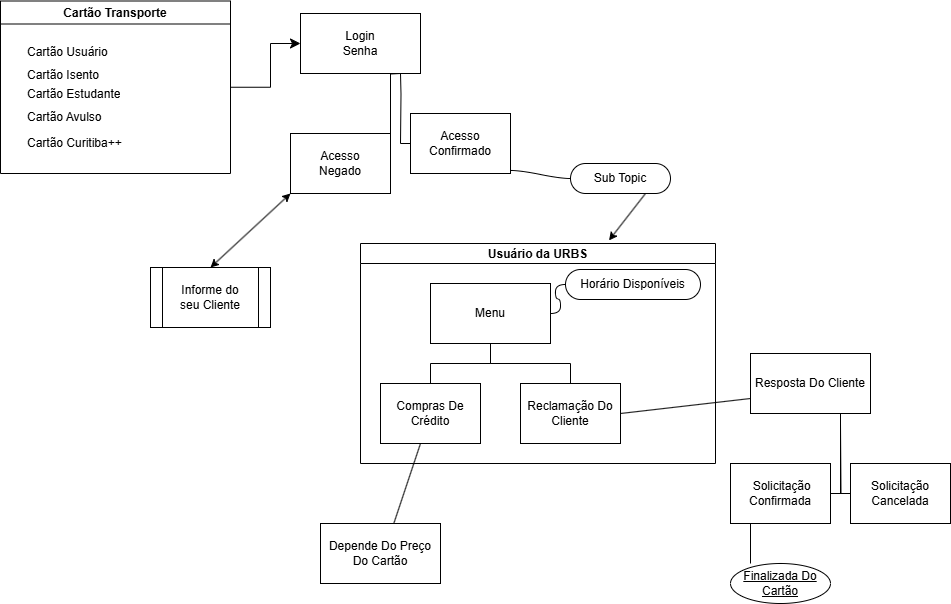

The diagram above was exported from draw.io. Its source (the exported page's mxGraphModel, read from the mxfile embedded in the PNG):
<mxGraphModel dx="1426" dy="785" grid="1" gridSize="10" guides="1" tooltips="1" connect="1" arrows="1" fold="1" page="1" pageScale="1" pageWidth="1169" pageHeight="827" math="0" shadow="0">
  <root>
    <mxCell id="0" />
    <mxCell id="1" parent="0" />
    <mxCell id="bKGNRzm2wK5xWXO48p3B-1" value="Cartão Transporte" style="swimlane;" parent="1" vertex="1">
      <mxGeometry x="120" y="117.5" width="230" height="172.5" as="geometry" />
    </mxCell>
    <mxCell id="bKGNRzm2wK5xWXO48p3B-12" value="" style="shape=table;startSize=0;container=1;collapsible=0;childLayout=tableLayout;fontSize=11;fillColor=none;strokeColor=none;" parent="bKGNRzm2wK5xWXO48p3B-1" vertex="1">
      <mxGeometry x="20" y="132.5" width="130" height="65" as="geometry" />
    </mxCell>
    <mxCell id="bKGNRzm2wK5xWXO48p3B-13" value="" style="shape=tableRow;horizontal=0;startSize=0;swimlaneHead=0;swimlaneBody=0;strokeColor=inherit;top=0;left=0;bottom=0;right=0;collapsible=0;dropTarget=0;fillColor=none;points=[[0,0.5],[1,0.5]];portConstraint=eastwest;fontSize=16;" parent="bKGNRzm2wK5xWXO48p3B-12" vertex="1">
      <mxGeometry width="130" height="20" as="geometry" />
    </mxCell>
    <mxCell id="bKGNRzm2wK5xWXO48p3B-14" value="Cartão Curitiba++" style="shape=partialRectangle;html=1;whiteSpace=wrap;connectable=0;strokeColor=inherit;overflow=hidden;fillColor=none;top=0;left=0;bottom=0;right=0;pointerEvents=1;fontSize=12;align=left;spacingLeft=5;" parent="bKGNRzm2wK5xWXO48p3B-13" vertex="1">
      <mxGeometry width="130" height="20" as="geometry">
        <mxRectangle width="130" height="20" as="alternateBounds" />
      </mxGeometry>
    </mxCell>
    <mxCell id="bKGNRzm2wK5xWXO48p3B-15" value="" style="shape=tableRow;horizontal=0;startSize=0;swimlaneHead=0;swimlaneBody=0;strokeColor=inherit;top=0;left=0;bottom=0;right=0;collapsible=0;dropTarget=0;fillColor=none;points=[[0,0.5],[1,0.5]];portConstraint=eastwest;fontSize=16;" parent="bKGNRzm2wK5xWXO48p3B-12" vertex="1">
      <mxGeometry y="20" width="130" height="15" as="geometry" />
    </mxCell>
    <mxCell id="bKGNRzm2wK5xWXO48p3B-16" value="" style="shape=partialRectangle;html=1;whiteSpace=wrap;connectable=0;strokeColor=inherit;overflow=hidden;fillColor=none;top=0;left=0;bottom=0;right=0;pointerEvents=1;fontSize=12;align=left;spacingLeft=5;" parent="bKGNRzm2wK5xWXO48p3B-15" vertex="1">
      <mxGeometry width="130" height="15" as="geometry">
        <mxRectangle width="130" height="15" as="alternateBounds" />
      </mxGeometry>
    </mxCell>
    <mxCell id="bKGNRzm2wK5xWXO48p3B-17" value="" style="shape=tableRow;horizontal=0;startSize=0;swimlaneHead=0;swimlaneBody=0;strokeColor=inherit;top=0;left=0;bottom=0;right=0;collapsible=0;dropTarget=0;fillColor=none;points=[[0,0.5],[1,0.5]];portConstraint=eastwest;fontSize=16;" parent="bKGNRzm2wK5xWXO48p3B-12" vertex="1">
      <mxGeometry y="35" width="130" height="15" as="geometry" />
    </mxCell>
    <mxCell id="bKGNRzm2wK5xWXO48p3B-18" value="" style="shape=partialRectangle;html=1;whiteSpace=wrap;connectable=0;strokeColor=inherit;overflow=hidden;fillColor=none;top=0;left=0;bottom=0;right=0;pointerEvents=1;fontSize=12;align=left;spacingLeft=5;" parent="bKGNRzm2wK5xWXO48p3B-17" vertex="1">
      <mxGeometry width="130" height="15" as="geometry">
        <mxRectangle width="130" height="15" as="alternateBounds" />
      </mxGeometry>
    </mxCell>
    <mxCell id="bKGNRzm2wK5xWXO48p3B-19" style="shape=tableRow;horizontal=0;startSize=0;swimlaneHead=0;swimlaneBody=0;strokeColor=inherit;top=0;left=0;bottom=0;right=0;collapsible=0;dropTarget=0;fillColor=none;points=[[0,0.5],[1,0.5]];portConstraint=eastwest;fontSize=16;" parent="bKGNRzm2wK5xWXO48p3B-12" vertex="1">
      <mxGeometry y="50" width="130" height="15" as="geometry" />
    </mxCell>
    <mxCell id="bKGNRzm2wK5xWXO48p3B-20" value="" style="shape=partialRectangle;html=1;whiteSpace=wrap;connectable=0;strokeColor=inherit;overflow=hidden;fillColor=none;top=0;left=0;bottom=0;right=0;pointerEvents=1;fontSize=12;align=left;spacingLeft=5;" parent="bKGNRzm2wK5xWXO48p3B-19" vertex="1">
      <mxGeometry width="130" height="15" as="geometry">
        <mxRectangle width="130" height="15" as="alternateBounds" />
      </mxGeometry>
    </mxCell>
    <mxCell id="bKGNRzm2wK5xWXO48p3B-3" value="" style="shape=table;startSize=0;container=1;collapsible=0;childLayout=tableLayout;fontSize=11;fillColor=none;strokeColor=none;" parent="1" vertex="1">
      <mxGeometry x="140" y="155.63" width="190" height="96.25" as="geometry" />
    </mxCell>
    <mxCell id="bKGNRzm2wK5xWXO48p3B-4" value="" style="shape=tableRow;horizontal=0;startSize=0;swimlaneHead=0;swimlaneBody=0;strokeColor=inherit;top=0;left=0;bottom=0;right=0;collapsible=0;dropTarget=0;fillColor=none;points=[[0,0.5],[1,0.5]];portConstraint=eastwest;fontSize=16;" parent="bKGNRzm2wK5xWXO48p3B-3" vertex="1">
      <mxGeometry width="190" height="26" as="geometry" />
    </mxCell>
    <mxCell id="bKGNRzm2wK5xWXO48p3B-5" value="Cartão Usuário" style="shape=partialRectangle;html=1;whiteSpace=wrap;connectable=0;strokeColor=inherit;overflow=hidden;fillColor=none;top=0;left=0;bottom=0;right=0;pointerEvents=1;fontSize=12;align=left;spacingLeft=5;" parent="bKGNRzm2wK5xWXO48p3B-4" vertex="1">
      <mxGeometry width="190" height="26" as="geometry">
        <mxRectangle width="190" height="26" as="alternateBounds" />
      </mxGeometry>
    </mxCell>
    <mxCell id="bKGNRzm2wK5xWXO48p3B-6" value="" style="shape=tableRow;horizontal=0;startSize=0;swimlaneHead=0;swimlaneBody=0;strokeColor=inherit;top=0;left=0;bottom=0;right=0;collapsible=0;dropTarget=0;fillColor=none;points=[[0,0.5],[1,0.5]];portConstraint=eastwest;fontSize=16;" parent="bKGNRzm2wK5xWXO48p3B-3" vertex="1">
      <mxGeometry y="26" width="190" height="20" as="geometry" />
    </mxCell>
    <mxCell id="bKGNRzm2wK5xWXO48p3B-7" value="Cartão Isento" style="shape=partialRectangle;html=1;whiteSpace=wrap;connectable=0;strokeColor=inherit;overflow=hidden;fillColor=none;top=0;left=0;bottom=0;right=0;pointerEvents=1;fontSize=12;align=left;spacingLeft=5;" parent="bKGNRzm2wK5xWXO48p3B-6" vertex="1">
      <mxGeometry width="190" height="20" as="geometry">
        <mxRectangle width="190" height="20" as="alternateBounds" />
      </mxGeometry>
    </mxCell>
    <mxCell id="bKGNRzm2wK5xWXO48p3B-8" value="" style="shape=tableRow;horizontal=0;startSize=0;swimlaneHead=0;swimlaneBody=0;strokeColor=inherit;top=0;left=0;bottom=0;right=0;collapsible=0;dropTarget=0;fillColor=none;points=[[0,0.5],[1,0.5]];portConstraint=eastwest;fontSize=16;" parent="bKGNRzm2wK5xWXO48p3B-3" vertex="1">
      <mxGeometry y="46" width="190" height="15" as="geometry" />
    </mxCell>
    <mxCell id="bKGNRzm2wK5xWXO48p3B-9" value="Cartão Estudante" style="shape=partialRectangle;html=1;whiteSpace=wrap;connectable=0;strokeColor=inherit;overflow=hidden;fillColor=none;top=0;left=0;bottom=0;right=0;pointerEvents=1;fontSize=12;align=left;spacingLeft=5;" parent="bKGNRzm2wK5xWXO48p3B-8" vertex="1">
      <mxGeometry width="190" height="15" as="geometry">
        <mxRectangle width="190" height="15" as="alternateBounds" />
      </mxGeometry>
    </mxCell>
    <mxCell id="bKGNRzm2wK5xWXO48p3B-10" style="shape=tableRow;horizontal=0;startSize=0;swimlaneHead=0;swimlaneBody=0;strokeColor=inherit;top=0;left=0;bottom=0;right=0;collapsible=0;dropTarget=0;fillColor=none;points=[[0,0.5],[1,0.5]];portConstraint=eastwest;fontSize=16;" parent="bKGNRzm2wK5xWXO48p3B-3" vertex="1">
      <mxGeometry y="61" width="190" height="35" as="geometry" />
    </mxCell>
    <mxCell id="bKGNRzm2wK5xWXO48p3B-11" value="Cartão Avulso&amp;nbsp;" style="shape=partialRectangle;html=1;whiteSpace=wrap;connectable=0;strokeColor=inherit;overflow=hidden;fillColor=none;top=0;left=0;bottom=0;right=0;pointerEvents=1;fontSize=12;align=left;spacingLeft=5;" parent="bKGNRzm2wK5xWXO48p3B-10" vertex="1">
      <mxGeometry width="190" height="35" as="geometry">
        <mxRectangle width="190" height="35" as="alternateBounds" />
      </mxGeometry>
    </mxCell>
    <mxCell id="bKGNRzm2wK5xWXO48p3B-22" value="" style="edgeStyle=elbowEdgeStyle;elbow=horizontal;endArrow=classic;html=1;curved=0;rounded=0;endSize=8;startSize=8;exitX=1;exitY=0.5;exitDx=0;exitDy=0;entryX=0;entryY=0.5;entryDx=0;entryDy=0;" parent="1" source="bKGNRzm2wK5xWXO48p3B-1" target="bKGNRzm2wK5xWXO48p3B-36" edge="1">
      <mxGeometry width="50" height="50" relative="1" as="geometry">
        <mxPoint x="410" y="160" as="sourcePoint" />
        <mxPoint x="463.96000000000004" y="131.35000000000002" as="targetPoint" />
        <Array as="points">
          <mxPoint x="390" y="160" />
        </Array>
      </mxGeometry>
    </mxCell>
    <UserObject label="Login&lt;div&gt;Senha&lt;/div&gt;" treeRoot="1" id="bKGNRzm2wK5xWXO48p3B-36">
      <mxCell style="whiteSpace=wrap;html=1;align=center;treeFolding=1;treeMoving=1;newEdgeStyle={&quot;edgeStyle&quot;:&quot;elbowEdgeStyle&quot;,&quot;startArrow&quot;:&quot;none&quot;,&quot;endArrow&quot;:&quot;none&quot;};" parent="1" vertex="1">
        <mxGeometry x="420" y="130" width="120" height="60" as="geometry" />
      </mxCell>
    </UserObject>
    <mxCell id="bKGNRzm2wK5xWXO48p3B-41" value="" style="edgeStyle=orthogonalEdgeStyle;sourcePerimeterSpacing=0;targetPerimeterSpacing=0;startArrow=none;endArrow=none;rounded=0;targetPortConstraint=eastwest;sourcePortConstraint=northsouth;curved=0;rounded=0;" parent="1" edge="1">
      <mxGeometry relative="1" as="geometry">
        <mxPoint x="520" y="190" as="sourcePoint" />
        <mxPoint x="510" y="260" as="targetPoint" />
      </mxGeometry>
    </mxCell>
    <mxCell id="bKGNRzm2wK5xWXO48p3B-42" value="" style="edgeStyle=orthogonalEdgeStyle;sourcePerimeterSpacing=0;targetPerimeterSpacing=0;startArrow=none;endArrow=none;rounded=0;targetPortConstraint=eastwest;sourcePortConstraint=northsouth;curved=0;rounded=0;" parent="1" target="bKGNRzm2wK5xWXO48p3B-44" edge="1">
      <mxGeometry relative="1" as="geometry">
        <mxPoint x="520" y="190" as="sourcePoint" />
      </mxGeometry>
    </mxCell>
    <mxCell id="bKGNRzm2wK5xWXO48p3B-43" value="Acesso&lt;div&gt;Negado&lt;/div&gt;" style="whiteSpace=wrap;html=1;align=center;verticalAlign=middle;treeFolding=1;treeMoving=1;" parent="1" vertex="1">
      <mxGeometry x="410" y="250" width="100" height="60" as="geometry" />
    </mxCell>
    <mxCell id="bKGNRzm2wK5xWXO48p3B-44" value="Acesso&lt;div&gt;Confirmado&lt;/div&gt;" style="whiteSpace=wrap;html=1;align=center;verticalAlign=middle;treeFolding=1;treeMoving=1;" parent="1" vertex="1">
      <mxGeometry x="530" y="230" width="100" height="60" as="geometry" />
    </mxCell>
    <mxCell id="bKGNRzm2wK5xWXO48p3B-45" value="Usuário da URBS" style="swimlane;startSize=20;horizontal=1;containerType=tree;newEdgeStyle={&quot;edgeStyle&quot;:&quot;elbowEdgeStyle&quot;,&quot;startArrow&quot;:&quot;none&quot;,&quot;endArrow&quot;:&quot;none&quot;};" parent="1" vertex="1">
      <mxGeometry x="480" y="360" width="355" height="220" as="geometry" />
    </mxCell>
    <mxCell id="bKGNRzm2wK5xWXO48p3B-46" value="" style="edgeStyle=elbowEdgeStyle;elbow=vertical;sourcePerimeterSpacing=0;targetPerimeterSpacing=0;startArrow=none;endArrow=none;rounded=0;curved=0;" parent="bKGNRzm2wK5xWXO48p3B-45" source="bKGNRzm2wK5xWXO48p3B-48" target="bKGNRzm2wK5xWXO48p3B-49" edge="1">
      <mxGeometry relative="1" as="geometry" />
    </mxCell>
    <mxCell id="bKGNRzm2wK5xWXO48p3B-47" value="" style="edgeStyle=elbowEdgeStyle;elbow=vertical;sourcePerimeterSpacing=0;targetPerimeterSpacing=0;startArrow=none;endArrow=none;rounded=0;curved=0;" parent="bKGNRzm2wK5xWXO48p3B-45" source="bKGNRzm2wK5xWXO48p3B-48" target="bKGNRzm2wK5xWXO48p3B-50" edge="1">
      <mxGeometry relative="1" as="geometry" />
    </mxCell>
    <UserObject label="Menu" treeRoot="1" id="bKGNRzm2wK5xWXO48p3B-48">
      <mxCell style="whiteSpace=wrap;html=1;align=center;treeFolding=1;treeMoving=1;newEdgeStyle={&quot;edgeStyle&quot;:&quot;elbowEdgeStyle&quot;,&quot;startArrow&quot;:&quot;none&quot;,&quot;endArrow&quot;:&quot;none&quot;};" parent="bKGNRzm2wK5xWXO48p3B-45" vertex="1">
        <mxGeometry x="70" y="40" width="120" height="60" as="geometry" />
      </mxCell>
    </UserObject>
    <mxCell id="bKGNRzm2wK5xWXO48p3B-49" value="Compras De Crédito" style="whiteSpace=wrap;html=1;align=center;verticalAlign=middle;treeFolding=1;treeMoving=1;newEdgeStyle={&quot;edgeStyle&quot;:&quot;elbowEdgeStyle&quot;,&quot;startArrow&quot;:&quot;none&quot;,&quot;endArrow&quot;:&quot;none&quot;};" parent="bKGNRzm2wK5xWXO48p3B-45" vertex="1">
      <mxGeometry x="20" y="140" width="100" height="60" as="geometry" />
    </mxCell>
    <mxCell id="bKGNRzm2wK5xWXO48p3B-50" value="Reclamação Do Cliente" style="whiteSpace=wrap;html=1;align=center;verticalAlign=middle;treeFolding=1;treeMoving=1;newEdgeStyle={&quot;edgeStyle&quot;:&quot;elbowEdgeStyle&quot;,&quot;startArrow&quot;:&quot;none&quot;,&quot;endArrow&quot;:&quot;none&quot;};" parent="bKGNRzm2wK5xWXO48p3B-45" vertex="1">
      <mxGeometry x="160" y="140" width="100" height="60" as="geometry" />
    </mxCell>
    <mxCell id="bKGNRzm2wK5xWXO48p3B-57" value="" style="endArrow=none;html=1;rounded=0;exitX=0.583;exitY=0.167;exitDx=0;exitDy=0;exitPerimeter=0;" parent="bKGNRzm2wK5xWXO48p3B-45" source="bKGNRzm2wK5xWXO48p3B-66" edge="1">
      <mxGeometry width="50" height="50" relative="1" as="geometry">
        <mxPoint x="30" y="280" as="sourcePoint" />
        <mxPoint x="60" y="200" as="targetPoint" />
      </mxGeometry>
    </mxCell>
    <mxCell id="bKGNRzm2wK5xWXO48p3B-59" value="Horário Disponíveis" style="whiteSpace=wrap;html=1;rounded=1;arcSize=50;align=center;verticalAlign=middle;strokeWidth=1;autosize=1;spacing=4;treeFolding=1;treeMoving=1;newEdgeStyle={&quot;edgeStyle&quot;:&quot;entityRelationEdgeStyle&quot;,&quot;startArrow&quot;:&quot;none&quot;,&quot;endArrow&quot;:&quot;none&quot;,&quot;segment&quot;:10,&quot;curved&quot;:1,&quot;sourcePerimeterSpacing&quot;:0,&quot;targetPerimeterSpacing&quot;:0};" parent="bKGNRzm2wK5xWXO48p3B-45" vertex="1">
      <mxGeometry x="205" y="26" width="135" height="30" as="geometry" />
    </mxCell>
    <mxCell id="bKGNRzm2wK5xWXO48p3B-60" value="" style="edgeStyle=entityRelationEdgeStyle;startArrow=none;endArrow=none;segment=10;curved=1;sourcePerimeterSpacing=0;targetPerimeterSpacing=0;rounded=0;exitX=1;exitY=0.5;exitDx=0;exitDy=0;" parent="bKGNRzm2wK5xWXO48p3B-45" source="bKGNRzm2wK5xWXO48p3B-48" target="bKGNRzm2wK5xWXO48p3B-59" edge="1">
      <mxGeometry relative="1" as="geometry">
        <mxPoint x="200" y="68" as="sourcePoint" />
        <Array as="points">
          <mxPoint x="230" y="68" />
          <mxPoint x="230" y="70" />
          <mxPoint x="230" y="70" />
        </Array>
      </mxGeometry>
    </mxCell>
    <mxCell id="bKGNRzm2wK5xWXO48p3B-51" value="Sub Topic" style="whiteSpace=wrap;html=1;rounded=1;arcSize=50;align=center;verticalAlign=middle;strokeWidth=1;autosize=1;spacing=4;treeFolding=1;treeMoving=1;newEdgeStyle={&quot;edgeStyle&quot;:&quot;entityRelationEdgeStyle&quot;,&quot;startArrow&quot;:&quot;none&quot;,&quot;endArrow&quot;:&quot;none&quot;,&quot;segment&quot;:10,&quot;curved&quot;:1,&quot;sourcePerimeterSpacing&quot;:0,&quot;targetPerimeterSpacing&quot;:0};" parent="1" vertex="1">
      <mxGeometry x="690" y="280" width="100" height="30" as="geometry" />
    </mxCell>
    <mxCell id="bKGNRzm2wK5xWXO48p3B-52" value="" style="edgeStyle=entityRelationEdgeStyle;startArrow=none;endArrow=none;segment=10;curved=1;sourcePerimeterSpacing=0;targetPerimeterSpacing=0;rounded=0;" parent="1" target="bKGNRzm2wK5xWXO48p3B-51" edge="1">
      <mxGeometry relative="1" as="geometry">
        <mxPoint x="630" y="287" as="sourcePoint" />
      </mxGeometry>
    </mxCell>
    <mxCell id="bKGNRzm2wK5xWXO48p3B-53" value="" style="endArrow=classic;html=1;rounded=0;exitX=0.75;exitY=1;exitDx=0;exitDy=0;entryX=0.7;entryY=-0.014;entryDx=0;entryDy=0;entryPerimeter=0;" parent="1" source="bKGNRzm2wK5xWXO48p3B-51" target="bKGNRzm2wK5xWXO48p3B-45" edge="1">
      <mxGeometry width="50" height="50" relative="1" as="geometry">
        <mxPoint x="750" y="330" as="sourcePoint" />
        <mxPoint x="800" y="280" as="targetPoint" />
      </mxGeometry>
    </mxCell>
    <mxCell id="bKGNRzm2wK5xWXO48p3B-54" value="" style="endArrow=classic;startArrow=classic;html=1;rounded=0;entryX=0;entryY=1;entryDx=0;entryDy=0;exitX=0.5;exitY=0;exitDx=0;exitDy=0;" parent="1" source="bKGNRzm2wK5xWXO48p3B-55" target="bKGNRzm2wK5xWXO48p3B-43" edge="1">
      <mxGeometry width="50" height="50" relative="1" as="geometry">
        <mxPoint x="340" y="380" as="sourcePoint" />
        <mxPoint x="390" y="330" as="targetPoint" />
      </mxGeometry>
    </mxCell>
    <mxCell id="bKGNRzm2wK5xWXO48p3B-55" value="" style="shape=process;whiteSpace=wrap;html=1;backgroundOutline=1;" parent="1" vertex="1">
      <mxGeometry x="270" y="384" width="120" height="60" as="geometry" />
    </mxCell>
    <mxCell id="bKGNRzm2wK5xWXO48p3B-56" value="Informe do seu Cliente" style="text;html=1;align=center;verticalAlign=middle;whiteSpace=wrap;rounded=0;" parent="1" vertex="1">
      <mxGeometry x="295" y="394" width="70" height="40" as="geometry" />
    </mxCell>
    <mxCell id="bKGNRzm2wK5xWXO48p3B-58" value="" style="endArrow=none;html=1;rounded=0;exitX=1;exitY=0.5;exitDx=0;exitDy=0;entryX=0;entryY=0.75;entryDx=0;entryDy=0;" parent="1" source="bKGNRzm2wK5xWXO48p3B-50" target="bKGNRzm2wK5xWXO48p3B-61" edge="1">
      <mxGeometry width="50" height="50" relative="1" as="geometry">
        <mxPoint x="790" y="520" as="sourcePoint" />
        <mxPoint x="850" y="520" as="targetPoint" />
      </mxGeometry>
    </mxCell>
    <UserObject label="Resposta Do Cliente" treeRoot="1" id="bKGNRzm2wK5xWXO48p3B-61">
      <mxCell style="whiteSpace=wrap;html=1;align=center;treeFolding=1;treeMoving=1;newEdgeStyle={&quot;edgeStyle&quot;:&quot;elbowEdgeStyle&quot;,&quot;startArrow&quot;:&quot;none&quot;,&quot;endArrow&quot;:&quot;none&quot;};" parent="1" vertex="1">
        <mxGeometry x="870" y="470" width="120" height="60" as="geometry" />
      </mxCell>
    </UserObject>
    <mxCell id="bKGNRzm2wK5xWXO48p3B-62" value="" style="edgeStyle=orthogonalEdgeStyle;sourcePerimeterSpacing=0;targetPerimeterSpacing=0;startArrow=none;endArrow=none;rounded=0;targetPortConstraint=eastwest;sourcePortConstraint=northsouth;curved=0;rounded=0;" parent="1" target="bKGNRzm2wK5xWXO48p3B-64" edge="1">
      <mxGeometry relative="1" as="geometry">
        <mxPoint x="960" y="540" as="sourcePoint" />
      </mxGeometry>
    </mxCell>
    <mxCell id="bKGNRzm2wK5xWXO48p3B-63" value="" style="edgeStyle=orthogonalEdgeStyle;sourcePerimeterSpacing=0;targetPerimeterSpacing=0;startArrow=none;endArrow=none;rounded=0;targetPortConstraint=eastwest;sourcePortConstraint=northsouth;curved=0;rounded=0;exitX=0.75;exitY=1;exitDx=0;exitDy=0;" parent="1" source="bKGNRzm2wK5xWXO48p3B-61" target="bKGNRzm2wK5xWXO48p3B-65" edge="1">
      <mxGeometry relative="1" as="geometry">
        <mxPoint x="960" y="540" as="sourcePoint" />
      </mxGeometry>
    </mxCell>
    <mxCell id="bKGNRzm2wK5xWXO48p3B-64" value="&amp;nbsp;Solicitação&lt;div&gt;Confirmada&lt;/div&gt;" style="whiteSpace=wrap;html=1;align=center;verticalAlign=middle;treeFolding=1;treeMoving=1;" parent="1" vertex="1">
      <mxGeometry x="850" y="580" width="100" height="60" as="geometry" />
    </mxCell>
    <mxCell id="bKGNRzm2wK5xWXO48p3B-65" value="Solicitação&lt;div&gt;Cancelada&lt;/div&gt;" style="whiteSpace=wrap;html=1;align=center;verticalAlign=middle;treeFolding=1;treeMoving=1;" parent="1" vertex="1">
      <mxGeometry x="970" y="580" width="100" height="60" as="geometry" />
    </mxCell>
    <UserObject label="Depende Do Preço Do Cartão" treeRoot="1" id="bKGNRzm2wK5xWXO48p3B-66">
      <mxCell style="whiteSpace=wrap;html=1;align=center;treeFolding=1;treeMoving=1;newEdgeStyle={&quot;edgeStyle&quot;:&quot;elbowEdgeStyle&quot;,&quot;startArrow&quot;:&quot;none&quot;,&quot;endArrow&quot;:&quot;none&quot;};" parent="1" vertex="1">
        <mxGeometry x="440" y="640" width="120" height="60" as="geometry" />
      </mxCell>
    </UserObject>
    <mxCell id="bKGNRzm2wK5xWXO48p3B-67" value="Finalizada Do Cartão" style="ellipse;whiteSpace=wrap;html=1;align=center;fontStyle=4;" parent="1" vertex="1">
      <mxGeometry x="850" y="680" width="100" height="40" as="geometry" />
    </mxCell>
    <mxCell id="bKGNRzm2wK5xWXO48p3B-68" value="" style="endArrow=none;html=1;rounded=0;exitX=0.2;exitY=0;exitDx=0;exitDy=0;exitPerimeter=0;entryX=0.2;entryY=1;entryDx=0;entryDy=0;entryPerimeter=0;" parent="1" source="bKGNRzm2wK5xWXO48p3B-67" target="bKGNRzm2wK5xWXO48p3B-64" edge="1">
      <mxGeometry width="50" height="50" relative="1" as="geometry">
        <mxPoint x="810" y="690" as="sourcePoint" />
        <mxPoint x="860" y="640" as="targetPoint" />
      </mxGeometry>
    </mxCell>
  </root>
</mxGraphModel>